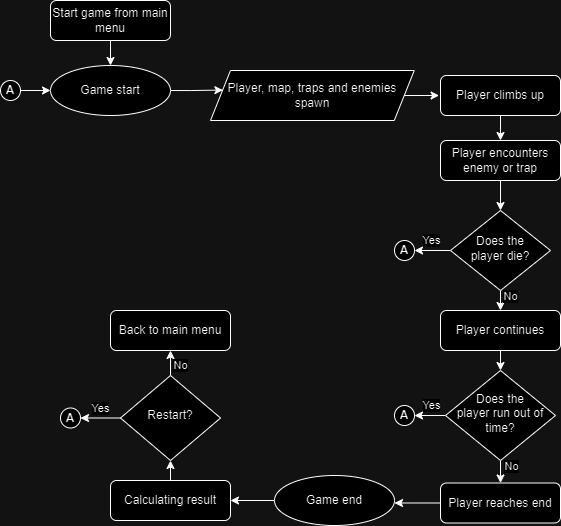

The diagram above was exported from draw.io. Its source (the exported page's mxGraphModel, read from the mxfile embedded in the PNG):
<mxGraphModel dx="1062" dy="557" grid="1" gridSize="10" guides="1" tooltips="1" connect="1" arrows="1" fold="1" page="1" pageScale="1" pageWidth="827" pageHeight="1169" math="0" shadow="0">
  <root>
    <mxCell id="WIyWlLk6GJQsqaUBKTNV-0" />
    <mxCell id="WIyWlLk6GJQsqaUBKTNV-1" parent="WIyWlLk6GJQsqaUBKTNV-0" />
    <mxCell id="O8l359kmoXLnXYw3lkkX-22" style="edgeStyle=orthogonalEdgeStyle;rounded=0;orthogonalLoop=1;jettySize=auto;html=1;exitX=0.5;exitY=1;exitDx=0;exitDy=0;entryX=0.5;entryY=0;entryDx=0;entryDy=0;" edge="1" parent="WIyWlLk6GJQsqaUBKTNV-1" source="WIyWlLk6GJQsqaUBKTNV-10" target="O8l359kmoXLnXYw3lkkX-15">
      <mxGeometry relative="1" as="geometry" />
    </mxCell>
    <mxCell id="O8l359kmoXLnXYw3lkkX-32" value="No" style="edgeLabel;html=1;align=center;verticalAlign=middle;resizable=0;points=[];" vertex="1" connectable="0" parent="O8l359kmoXLnXYw3lkkX-22">
      <mxGeometry x="-0.5184" relative="1" as="geometry">
        <mxPoint x="10" as="offset" />
      </mxGeometry>
    </mxCell>
    <mxCell id="O8l359kmoXLnXYw3lkkX-57" style="edgeStyle=orthogonalEdgeStyle;rounded=0;orthogonalLoop=1;jettySize=auto;html=1;exitX=0;exitY=0.5;exitDx=0;exitDy=0;entryX=1;entryY=0.5;entryDx=0;entryDy=0;" edge="1" parent="WIyWlLk6GJQsqaUBKTNV-1" source="WIyWlLk6GJQsqaUBKTNV-10" target="O8l359kmoXLnXYw3lkkX-56">
      <mxGeometry relative="1" as="geometry" />
    </mxCell>
    <mxCell id="O8l359kmoXLnXYw3lkkX-58" value="Yes" style="edgeLabel;html=1;align=center;verticalAlign=middle;resizable=0;points=[];" vertex="1" connectable="0" parent="O8l359kmoXLnXYw3lkkX-57">
      <mxGeometry x="0.0679" y="-2" relative="1" as="geometry">
        <mxPoint y="-8" as="offset" />
      </mxGeometry>
    </mxCell>
    <mxCell id="WIyWlLk6GJQsqaUBKTNV-10" value="Does the&lt;div&gt;player die?&lt;/div&gt;" style="rhombus;whiteSpace=wrap;html=1;shadow=0;fontFamily=Helvetica;fontSize=12;align=center;strokeWidth=1;spacing=6;spacingTop=-4;" parent="WIyWlLk6GJQsqaUBKTNV-1" vertex="1">
      <mxGeometry x="460" y="250" width="100" height="80" as="geometry" />
    </mxCell>
    <mxCell id="O8l359kmoXLnXYw3lkkX-2" value="Player, map, traps and enemies spawn" style="shape=parallelogram;perimeter=parallelogramPerimeter;whiteSpace=wrap;html=1;fixedSize=1;" vertex="1" parent="WIyWlLk6GJQsqaUBKTNV-1">
      <mxGeometry x="220" y="110" width="203.75" height="50" as="geometry" />
    </mxCell>
    <mxCell id="O8l359kmoXLnXYw3lkkX-18" style="edgeStyle=orthogonalEdgeStyle;rounded=0;orthogonalLoop=1;jettySize=auto;html=1;exitX=0.5;exitY=1;exitDx=0;exitDy=0;entryX=0.5;entryY=0;entryDx=0;entryDy=0;" edge="1" parent="WIyWlLk6GJQsqaUBKTNV-1" source="O8l359kmoXLnXYw3lkkX-5" target="O8l359kmoXLnXYw3lkkX-14">
      <mxGeometry relative="1" as="geometry" />
    </mxCell>
    <mxCell id="O8l359kmoXLnXYw3lkkX-5" value="Player climbs up" style="rounded=1;whiteSpace=wrap;html=1;fontSize=12;glass=0;strokeWidth=1;shadow=0;" vertex="1" parent="WIyWlLk6GJQsqaUBKTNV-1">
      <mxGeometry x="450" y="115" width="120" height="40" as="geometry" />
    </mxCell>
    <mxCell id="O8l359kmoXLnXYw3lkkX-8" style="edgeStyle=orthogonalEdgeStyle;rounded=0;orthogonalLoop=1;jettySize=auto;html=1;exitX=1;exitY=0.5;exitDx=0;exitDy=0;entryX=0;entryY=0.5;entryDx=0;entryDy=0;" edge="1" parent="WIyWlLk6GJQsqaUBKTNV-1" source="O8l359kmoXLnXYw3lkkX-7" target="O8l359kmoXLnXYw3lkkX-43">
      <mxGeometry relative="1" as="geometry">
        <mxPoint x="64" y="130" as="targetPoint" />
      </mxGeometry>
    </mxCell>
    <mxCell id="O8l359kmoXLnXYw3lkkX-7" value="&lt;b&gt;A&lt;/b&gt;" style="ellipse;whiteSpace=wrap;html=1;aspect=fixed;" vertex="1" parent="WIyWlLk6GJQsqaUBKTNV-1">
      <mxGeometry x="10" y="120" width="20" height="20" as="geometry" />
    </mxCell>
    <mxCell id="O8l359kmoXLnXYw3lkkX-10" style="edgeStyle=orthogonalEdgeStyle;rounded=0;orthogonalLoop=1;jettySize=auto;html=1;exitX=1;exitY=0.5;exitDx=0;exitDy=0;entryX=0.061;entryY=0.391;entryDx=0;entryDy=0;entryPerimeter=0;" edge="1" parent="WIyWlLk6GJQsqaUBKTNV-1" source="O8l359kmoXLnXYw3lkkX-43" target="O8l359kmoXLnXYw3lkkX-2">
      <mxGeometry relative="1" as="geometry">
        <mxPoint x="184" y="130" as="sourcePoint" />
      </mxGeometry>
    </mxCell>
    <mxCell id="O8l359kmoXLnXYw3lkkX-13" style="edgeStyle=orthogonalEdgeStyle;rounded=0;orthogonalLoop=1;jettySize=auto;html=1;exitX=1;exitY=0.5;exitDx=0;exitDy=0;entryX=-0.012;entryY=0.497;entryDx=0;entryDy=0;entryPerimeter=0;" edge="1" parent="WIyWlLk6GJQsqaUBKTNV-1" source="O8l359kmoXLnXYw3lkkX-2" target="O8l359kmoXLnXYw3lkkX-5">
      <mxGeometry relative="1" as="geometry" />
    </mxCell>
    <mxCell id="O8l359kmoXLnXYw3lkkX-20" style="edgeStyle=orthogonalEdgeStyle;rounded=0;orthogonalLoop=1;jettySize=auto;html=1;exitX=0.5;exitY=1;exitDx=0;exitDy=0;entryX=0.5;entryY=0;entryDx=0;entryDy=0;" edge="1" parent="WIyWlLk6GJQsqaUBKTNV-1" source="O8l359kmoXLnXYw3lkkX-14" target="WIyWlLk6GJQsqaUBKTNV-10">
      <mxGeometry relative="1" as="geometry" />
    </mxCell>
    <mxCell id="O8l359kmoXLnXYw3lkkX-14" value="Player encounters enemy or trap" style="rounded=1;whiteSpace=wrap;html=1;fontSize=12;glass=0;strokeWidth=1;shadow=0;" vertex="1" parent="WIyWlLk6GJQsqaUBKTNV-1">
      <mxGeometry x="450" y="180" width="120" height="40" as="geometry" />
    </mxCell>
    <mxCell id="O8l359kmoXLnXYw3lkkX-35" style="edgeStyle=orthogonalEdgeStyle;rounded=0;orthogonalLoop=1;jettySize=auto;html=1;exitX=0.5;exitY=1;exitDx=0;exitDy=0;entryX=0.5;entryY=0;entryDx=0;entryDy=0;" edge="1" parent="WIyWlLk6GJQsqaUBKTNV-1" source="O8l359kmoXLnXYw3lkkX-15" target="O8l359kmoXLnXYw3lkkX-34">
      <mxGeometry relative="1" as="geometry" />
    </mxCell>
    <mxCell id="O8l359kmoXLnXYw3lkkX-15" value="Player continues" style="rounded=1;whiteSpace=wrap;html=1;fontSize=12;glass=0;strokeWidth=1;shadow=0;" vertex="1" parent="WIyWlLk6GJQsqaUBKTNV-1">
      <mxGeometry x="450" y="350" width="120" height="40" as="geometry" />
    </mxCell>
    <mxCell id="O8l359kmoXLnXYw3lkkX-41" style="edgeStyle=orthogonalEdgeStyle;rounded=0;orthogonalLoop=1;jettySize=auto;html=1;exitX=0;exitY=0.5;exitDx=0;exitDy=0;entryX=1;entryY=0.5;entryDx=0;entryDy=0;" edge="1" parent="WIyWlLk6GJQsqaUBKTNV-1" source="O8l359kmoXLnXYw3lkkX-33">
      <mxGeometry relative="1" as="geometry">
        <mxPoint x="404" y="542.5" as="targetPoint" />
      </mxGeometry>
    </mxCell>
    <mxCell id="O8l359kmoXLnXYw3lkkX-33" value="Player reaches end" style="rounded=1;whiteSpace=wrap;html=1;fontSize=12;glass=0;strokeWidth=1;shadow=0;" vertex="1" parent="WIyWlLk6GJQsqaUBKTNV-1">
      <mxGeometry x="450" y="522.5" width="120" height="40" as="geometry" />
    </mxCell>
    <mxCell id="O8l359kmoXLnXYw3lkkX-37" style="edgeStyle=orthogonalEdgeStyle;rounded=0;orthogonalLoop=1;jettySize=auto;html=1;exitX=0;exitY=0.5;exitDx=0;exitDy=0;entryX=1;entryY=0.5;entryDx=0;entryDy=0;" edge="1" parent="WIyWlLk6GJQsqaUBKTNV-1" source="O8l359kmoXLnXYw3lkkX-34" target="O8l359kmoXLnXYw3lkkX-36">
      <mxGeometry relative="1" as="geometry" />
    </mxCell>
    <mxCell id="O8l359kmoXLnXYw3lkkX-38" value="Yes" style="edgeLabel;html=1;align=center;verticalAlign=middle;resizable=0;points=[];" vertex="1" connectable="0" parent="O8l359kmoXLnXYw3lkkX-37">
      <mxGeometry x="-0.0466" y="-2" relative="1" as="geometry">
        <mxPoint y="-8" as="offset" />
      </mxGeometry>
    </mxCell>
    <mxCell id="O8l359kmoXLnXYw3lkkX-39" style="edgeStyle=orthogonalEdgeStyle;rounded=0;orthogonalLoop=1;jettySize=auto;html=1;exitX=0.5;exitY=1;exitDx=0;exitDy=0;entryX=0.5;entryY=0;entryDx=0;entryDy=0;" edge="1" parent="WIyWlLk6GJQsqaUBKTNV-1" source="O8l359kmoXLnXYw3lkkX-34" target="O8l359kmoXLnXYw3lkkX-33">
      <mxGeometry relative="1" as="geometry" />
    </mxCell>
    <mxCell id="O8l359kmoXLnXYw3lkkX-53" value="No" style="edgeLabel;html=1;align=center;verticalAlign=middle;resizable=0;points=[];" vertex="1" connectable="0" parent="O8l359kmoXLnXYw3lkkX-39">
      <mxGeometry x="0.1175" y="1" relative="1" as="geometry">
        <mxPoint x="10" y="-7" as="offset" />
      </mxGeometry>
    </mxCell>
    <mxCell id="O8l359kmoXLnXYw3lkkX-34" value="Does the&lt;div&gt;player run out of time?&lt;/div&gt;" style="rhombus;whiteSpace=wrap;html=1;shadow=0;fontFamily=Helvetica;fontSize=12;align=center;strokeWidth=1;spacing=6;spacingTop=-4;" vertex="1" parent="WIyWlLk6GJQsqaUBKTNV-1">
      <mxGeometry x="455" y="410" width="110" height="90" as="geometry" />
    </mxCell>
    <mxCell id="O8l359kmoXLnXYw3lkkX-36" value="&lt;b&gt;A&lt;/b&gt;" style="ellipse;whiteSpace=wrap;html=1;aspect=fixed;" vertex="1" parent="WIyWlLk6GJQsqaUBKTNV-1">
      <mxGeometry x="404" y="445" width="20" height="20" as="geometry" />
    </mxCell>
    <mxCell id="O8l359kmoXLnXYw3lkkX-60" style="edgeStyle=orthogonalEdgeStyle;rounded=0;orthogonalLoop=1;jettySize=auto;html=1;exitX=0;exitY=0.5;exitDx=0;exitDy=0;entryX=1;entryY=0.5;entryDx=0;entryDy=0;" edge="1" parent="WIyWlLk6GJQsqaUBKTNV-1" source="O8l359kmoXLnXYw3lkkX-42" target="O8l359kmoXLnXYw3lkkX-59">
      <mxGeometry relative="1" as="geometry" />
    </mxCell>
    <mxCell id="O8l359kmoXLnXYw3lkkX-42" value="Game end" style="ellipse;whiteSpace=wrap;html=1;" vertex="1" parent="WIyWlLk6GJQsqaUBKTNV-1">
      <mxGeometry x="284" y="515" width="120" height="50" as="geometry" />
    </mxCell>
    <mxCell id="O8l359kmoXLnXYw3lkkX-43" value="Game start" style="ellipse;whiteSpace=wrap;html=1;" vertex="1" parent="WIyWlLk6GJQsqaUBKTNV-1">
      <mxGeometry x="60" y="105" width="120" height="50" as="geometry" />
    </mxCell>
    <mxCell id="O8l359kmoXLnXYw3lkkX-47" style="edgeStyle=orthogonalEdgeStyle;rounded=0;orthogonalLoop=1;jettySize=auto;html=1;exitX=0.5;exitY=0;exitDx=0;exitDy=0;entryX=0.5;entryY=1;entryDx=0;entryDy=0;" edge="1" parent="WIyWlLk6GJQsqaUBKTNV-1" source="O8l359kmoXLnXYw3lkkX-44" target="O8l359kmoXLnXYw3lkkX-46">
      <mxGeometry relative="1" as="geometry" />
    </mxCell>
    <mxCell id="O8l359kmoXLnXYw3lkkX-48" value="No" style="edgeLabel;html=1;align=center;verticalAlign=middle;resizable=0;points=[];" vertex="1" connectable="0" parent="O8l359kmoXLnXYw3lkkX-47">
      <mxGeometry x="0.1482" y="-1" relative="1" as="geometry">
        <mxPoint x="9" y="4" as="offset" />
      </mxGeometry>
    </mxCell>
    <mxCell id="O8l359kmoXLnXYw3lkkX-51" style="edgeStyle=orthogonalEdgeStyle;rounded=0;orthogonalLoop=1;jettySize=auto;html=1;exitX=0;exitY=0.5;exitDx=0;exitDy=0;entryX=1;entryY=0.5;entryDx=0;entryDy=0;" edge="1" parent="WIyWlLk6GJQsqaUBKTNV-1" source="O8l359kmoXLnXYw3lkkX-44" target="O8l359kmoXLnXYw3lkkX-50">
      <mxGeometry relative="1" as="geometry" />
    </mxCell>
    <mxCell id="O8l359kmoXLnXYw3lkkX-44" value="Restart?" style="rhombus;whiteSpace=wrap;html=1;shadow=0;fontFamily=Helvetica;fontSize=12;align=center;strokeWidth=1;spacing=6;spacingTop=-4;" vertex="1" parent="WIyWlLk6GJQsqaUBKTNV-1">
      <mxGeometry x="130" y="415" width="100" height="85" as="geometry" />
    </mxCell>
    <mxCell id="O8l359kmoXLnXYw3lkkX-46" value="Back to main menu" style="rounded=1;whiteSpace=wrap;html=1;fontSize=12;glass=0;strokeWidth=1;shadow=0;" vertex="1" parent="WIyWlLk6GJQsqaUBKTNV-1">
      <mxGeometry x="120" y="350" width="120" height="40" as="geometry" />
    </mxCell>
    <mxCell id="O8l359kmoXLnXYw3lkkX-49" value="Yes" style="edgeLabel;html=1;align=center;verticalAlign=middle;resizable=0;points=[];" vertex="1" connectable="0" parent="WIyWlLk6GJQsqaUBKTNV-1">
      <mxGeometry x="110" y="447.5" as="geometry" />
    </mxCell>
    <mxCell id="O8l359kmoXLnXYw3lkkX-50" value="&lt;b&gt;A&lt;/b&gt;" style="ellipse;whiteSpace=wrap;html=1;aspect=fixed;" vertex="1" parent="WIyWlLk6GJQsqaUBKTNV-1">
      <mxGeometry x="70" y="447.5" width="20" height="20" as="geometry" />
    </mxCell>
    <mxCell id="O8l359kmoXLnXYw3lkkX-55" style="edgeStyle=orthogonalEdgeStyle;rounded=0;orthogonalLoop=1;jettySize=auto;html=1;exitX=0.5;exitY=1;exitDx=0;exitDy=0;entryX=0.5;entryY=0;entryDx=0;entryDy=0;" edge="1" parent="WIyWlLk6GJQsqaUBKTNV-1" source="O8l359kmoXLnXYw3lkkX-54" target="O8l359kmoXLnXYw3lkkX-43">
      <mxGeometry relative="1" as="geometry" />
    </mxCell>
    <mxCell id="O8l359kmoXLnXYw3lkkX-54" value="Start game from main menu" style="rounded=1;whiteSpace=wrap;html=1;fontSize=12;glass=0;strokeWidth=1;shadow=0;" vertex="1" parent="WIyWlLk6GJQsqaUBKTNV-1">
      <mxGeometry x="60" y="40" width="120" height="40" as="geometry" />
    </mxCell>
    <mxCell id="O8l359kmoXLnXYw3lkkX-56" value="&lt;b&gt;A&lt;/b&gt;" style="ellipse;whiteSpace=wrap;html=1;aspect=fixed;" vertex="1" parent="WIyWlLk6GJQsqaUBKTNV-1">
      <mxGeometry x="404" y="280" width="20" height="20" as="geometry" />
    </mxCell>
    <mxCell id="O8l359kmoXLnXYw3lkkX-61" style="edgeStyle=orthogonalEdgeStyle;rounded=0;orthogonalLoop=1;jettySize=auto;html=1;exitX=0.5;exitY=0;exitDx=0;exitDy=0;entryX=0.5;entryY=1;entryDx=0;entryDy=0;" edge="1" parent="WIyWlLk6GJQsqaUBKTNV-1" source="O8l359kmoXLnXYw3lkkX-59" target="O8l359kmoXLnXYw3lkkX-44">
      <mxGeometry relative="1" as="geometry" />
    </mxCell>
    <mxCell id="O8l359kmoXLnXYw3lkkX-59" value="Calculating result" style="rounded=1;whiteSpace=wrap;html=1;fontSize=12;glass=0;strokeWidth=1;shadow=0;" vertex="1" parent="WIyWlLk6GJQsqaUBKTNV-1">
      <mxGeometry x="120" y="520" width="120" height="40" as="geometry" />
    </mxCell>
  </root>
</mxGraphModel>